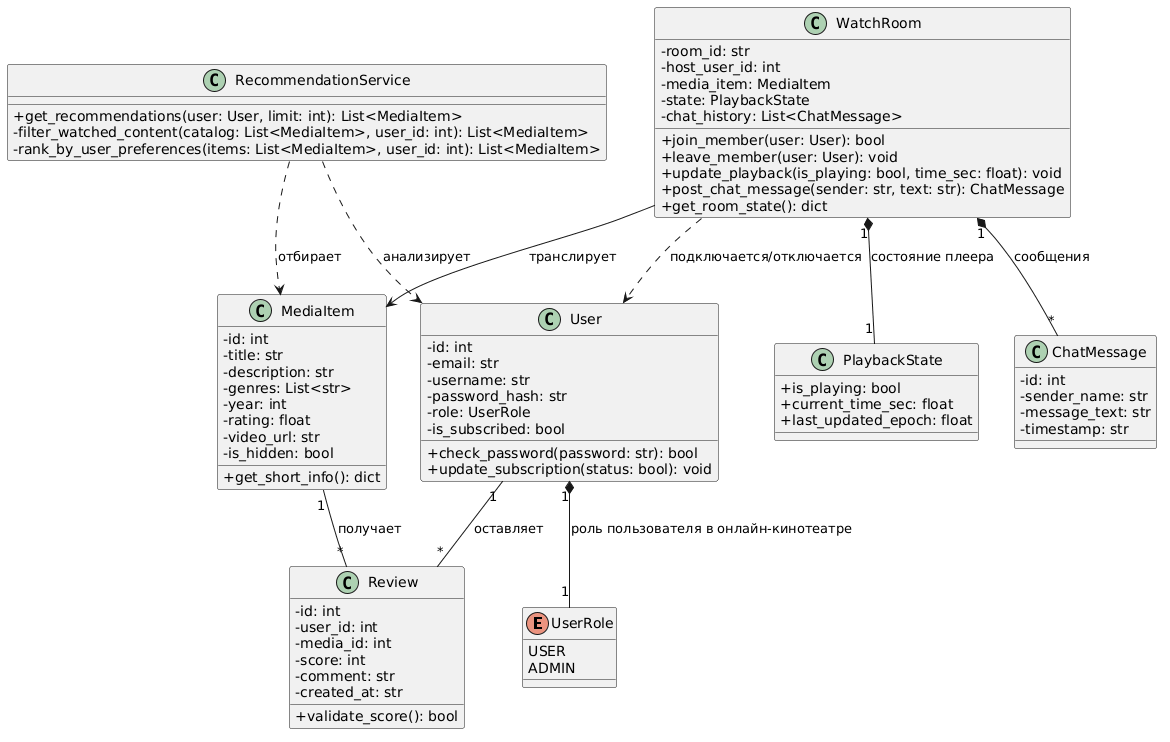

The diagram above was rendered by PlantUML. Its source (embedded in the PNG):
@startuml
skinparam classAttributeIconSize 0

enum UserRole {
    USER
    ADMIN
}

class User {
    - id: int
    - email: str
    - username: str
    - password_hash: str
    - role: UserRole
    - is_subscribed: bool
    + check_password(password: str): bool
    + update_subscription(status: bool): void
}

class MediaItem {
    - id: int
    - title: str
    - description: str
    - genres: List<str>
    - year: int
    - rating: float
    - video_url: str
    - is_hidden: bool
    + get_short_info(): dict
}

class Review {
    - id: int
    - user_id: int
    - media_id: int
    - score: int
    - comment: str
    - created_at: str
    + validate_score(): bool
}

class ChatMessage {
    - id: int
    - sender_name: str
    - message_text: str
    - timestamp: str
}

class PlaybackState {
    + is_playing: bool
    + current_time_sec: float
    + last_updated_epoch: float
}

class WatchRoom {
    - room_id: str
    - host_user_id: int
    - media_item: MediaItem
    - state: PlaybackState
    - chat_history: List<ChatMessage>
    + join_member(user: User): bool
    + leave_member(user: User): void
    + update_playback(is_playing: bool, time_sec: float): void
    + post_chat_message(sender: str, text: str): ChatMessage
    + get_room_state(): dict
}

class RecommendationService {
    + get_recommendations(user: User, limit: int): List<MediaItem>
    - filter_watched_content(catalog: List<MediaItem>, user_id: int): List<MediaItem>
    - rank_by_user_preferences(items: List<MediaItem>, user_id: int): List<MediaItem>
}

User "1" *-- "1" UserRole : роль пользователя в онлайн-кинотеатре
WatchRoom ..> User : подключается/отключается
User "1" -- "*" Review : оставляет
MediaItem "1" -- "*" Review : получает
WatchRoom "1" *-- "1" PlaybackState : состояние плеера
WatchRoom "1" *-- "*" ChatMessage : сообщения
WatchRoom --> MediaItem : транслирует
RecommendationService ..> MediaItem : отбирает
RecommendationService ..> User : анализирует
@enduml